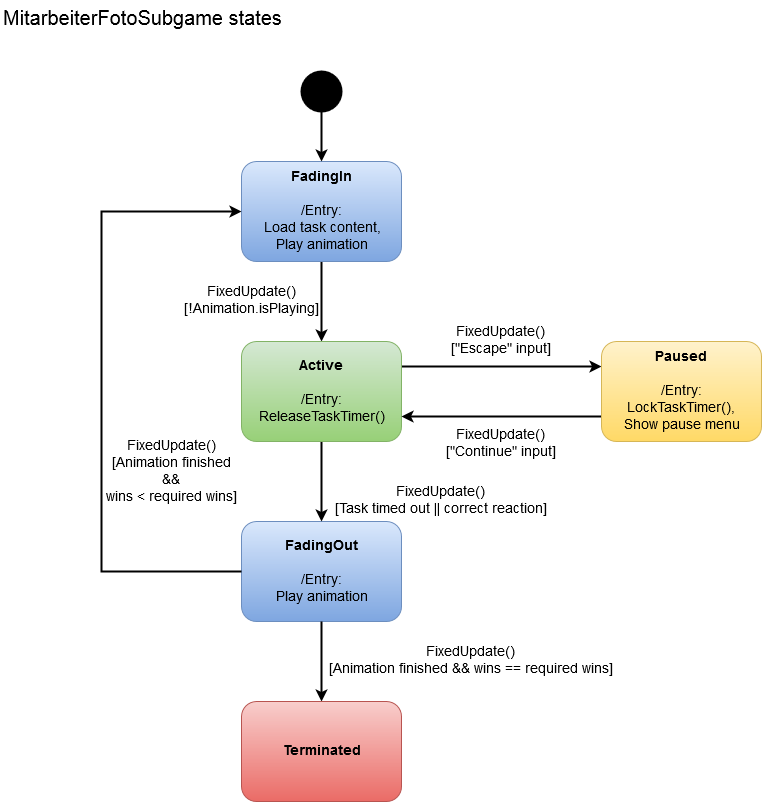

The diagram above was exported from draw.io. Its source (the exported page's mxGraphModel, read from the mxfile embedded in the PNG):
<mxGraphModel dx="1434" dy="797" grid="1" gridSize="10" guides="1" tooltips="1" connect="1" arrows="1" fold="1" page="1" pageScale="1" pageWidth="826" pageHeight="1169" background="#ffffff" math="0" shadow="0">
  <root>
    <mxCell id="0" />
    <mxCell id="1" parent="0" />
    <mxCell id="3" value="&lt;b&gt;FadingOut&lt;/b&gt;&lt;br&gt;&lt;br&gt;/Entry:&lt;br&gt;Play animation&lt;br&gt;" style="rounded=1;whiteSpace=wrap;html=1;labelBackgroundColor=none;fontSize=14;plain-blue" parent="1" vertex="1">
      <mxGeometry x="240" y="520" width="160" height="100" as="geometry" />
    </mxCell>
    <mxCell id="14" value="FixedUpdate()&lt;br&gt;[!Animation.isPlaying]&lt;br&gt;" style="edgeStyle=orthogonalEdgeStyle;rounded=0;html=1;exitX=0.5;exitY=1;labelBackgroundColor=none;startArrow=none;startFill=0;endArrow=classic;endFill=1;endSize=6;jettySize=auto;orthogonalLoop=1;strokeColor=#000000;strokeWidth=2;fontSize=14;align=center;" parent="1" source="2" target="4" edge="1">
      <mxGeometry y="-70" relative="1" as="geometry">
        <mxPoint as="offset" />
      </mxGeometry>
    </mxCell>
    <mxCell id="2" value="&lt;b&gt;FadingIn&lt;/b&gt;&lt;br&gt;&lt;br&gt;/Entry:&lt;br&gt;Load task content,&lt;br&gt;Play animation&lt;br&gt;" style="rounded=1;whiteSpace=wrap;html=1;labelBackgroundColor=none;fontSize=14;plain-blue" parent="1" vertex="1">
      <mxGeometry x="240" y="160" width="160" height="100" as="geometry" />
    </mxCell>
    <mxCell id="16" value="FixedUpdate()&lt;br&gt;[Animation finished &amp;amp;&amp;amp; wins == required wins]&lt;br&gt;" style="edgeStyle=orthogonalEdgeStyle;rounded=0;html=1;exitX=0.5;exitY=1;entryX=0.5;entryY=0;labelBackgroundColor=none;startArrow=none;startFill=0;endArrow=classic;endFill=1;endSize=6;jettySize=auto;orthogonalLoop=1;strokeColor=#000000;strokeWidth=2;fontSize=14;align=center;" parent="1" source="3" target="6" edge="1">
      <mxGeometry y="150" relative="1" as="geometry">
        <mxPoint as="offset" />
      </mxGeometry>
    </mxCell>
    <mxCell id="28" value="FixedUpdate()&lt;br&gt;[Animation finished&lt;br&gt;&amp;amp;&amp;amp;&lt;br&gt;wins &amp;lt; required wins]&lt;br&gt;" style="edgeStyle=orthogonalEdgeStyle;rounded=0;html=1;entryX=0;entryY=0.5;labelBackgroundColor=none;startArrow=none;startFill=0;endArrow=classic;endFill=1;endSize=6;jettySize=auto;orthogonalLoop=1;strokeColor=#000000;strokeWidth=2;fontSize=14;align=center;exitX=0;exitY=0.5;" parent="1" source="3" target="2" edge="1">
      <mxGeometry x="-0.25" y="-70" relative="1" as="geometry">
        <Array as="points">
          <mxPoint x="100" y="570" />
          <mxPoint x="100" y="210" />
        </Array>
        <mxPoint as="offset" />
      </mxGeometry>
    </mxCell>
    <mxCell id="15" value="FixedUpdate()&lt;br&gt;[Task timed out || correct reaction]&lt;br&gt;" style="edgeStyle=orthogonalEdgeStyle;rounded=0;html=1;exitX=0.5;exitY=1;labelBackgroundColor=none;startArrow=none;startFill=0;endArrow=classic;endFill=1;endSize=6;jettySize=auto;orthogonalLoop=1;strokeColor=#000000;strokeWidth=2;fontSize=14;align=center;" parent="1" source="4" target="3" edge="1">
      <mxGeometry x="0.5" y="120" relative="1" as="geometry">
        <mxPoint as="offset" />
      </mxGeometry>
    </mxCell>
    <mxCell id="17" value="FixedUpdate()&lt;br&gt;[&quot;Escape&quot; input]&lt;br&gt;" style="edgeStyle=orthogonalEdgeStyle;rounded=0;html=1;exitX=1;exitY=0.25;entryX=0;entryY=0.25;labelBackgroundColor=none;startArrow=none;startFill=0;endArrow=classic;endFill=1;endSize=6;jettySize=auto;orthogonalLoop=1;strokeColor=#000000;strokeWidth=2;fontSize=14;align=center;" parent="1" source="4" target="10" edge="1">
      <mxGeometry y="25" relative="1" as="geometry">
        <mxPoint as="offset" />
      </mxGeometry>
    </mxCell>
    <mxCell id="4" value="&lt;b&gt;Active&lt;/b&gt;&lt;br&gt;&lt;br&gt;/Entry:&lt;br&gt;ReleaseTaskTimer()&lt;br&gt;" style="rounded=1;whiteSpace=wrap;html=1;labelBackgroundColor=none;fontSize=14;plain-green" parent="1" vertex="1">
      <mxGeometry x="240" y="340" width="160" height="100" as="geometry" />
    </mxCell>
    <mxCell id="6" value="&lt;b&gt;Terminated&lt;/b&gt;" style="rounded=1;whiteSpace=wrap;html=1;labelBackgroundColor=none;fontSize=14;plain-red" parent="1" vertex="1">
      <mxGeometry x="240" y="700" width="160" height="100" as="geometry" />
    </mxCell>
    <mxCell id="18" value="FixedUpdate()&lt;br&gt;[&quot;Continue&quot; input]&lt;br&gt;" style="edgeStyle=orthogonalEdgeStyle;rounded=0;html=1;exitX=0;exitY=0.75;entryX=1;entryY=0.75;labelBackgroundColor=none;startArrow=none;startFill=0;endArrow=classic;endFill=1;endSize=6;jettySize=auto;orthogonalLoop=1;strokeColor=#000000;strokeWidth=2;fontSize=14;align=center;" parent="1" source="10" target="4" edge="1">
      <mxGeometry y="28" relative="1" as="geometry">
        <mxPoint as="offset" />
      </mxGeometry>
    </mxCell>
    <mxCell id="10" value="&lt;b&gt;Paused&lt;/b&gt;&lt;br&gt;&lt;br&gt;/Entry:&lt;br&gt;LockTaskTimer(),&lt;br&gt;Show pause menu&lt;br&gt;" style="rounded=1;whiteSpace=wrap;html=1;labelBackgroundColor=none;fontSize=14;plain-yellow" parent="1" vertex="1">
      <mxGeometry x="600" y="340" width="160" height="100" as="geometry" />
    </mxCell>
    <mxCell id="21" style="edgeStyle=orthogonalEdgeStyle;rounded=0;html=1;exitX=0.5;exitY=1;exitPerimeter=0;entryX=0.5;entryY=0;labelBackgroundColor=none;startArrow=none;startFill=0;endArrow=classic;endFill=1;endSize=6;jettySize=auto;orthogonalLoop=1;strokeColor=#000000;strokeWidth=2;fontSize=20;align=center;" parent="1" source="20" target="2" edge="1">
      <mxGeometry relative="1" as="geometry" />
    </mxCell>
    <mxCell id="20" value="" style="strokeWidth=2;html=1;shape=mxgraph.flowchart.start_2;whiteSpace=wrap;labelBackgroundColor=none;fillColor=#000000;fontSize=20;" parent="1" vertex="1">
      <mxGeometry x="300" y="70" width="40" height="40" as="geometry" />
    </mxCell>
    <mxCell id="29" value="MitarbeiterFotoSubgame states&lt;br&gt;" style="text;html=1;strokeColor=none;fillColor=none;align=left;verticalAlign=top;whiteSpace=wrap;overflow=hidden;labelBackgroundColor=none;fontSize=20;" parent="1" vertex="1">
      <mxGeometry width="320" height="40" as="geometry" />
    </mxCell>
  </root>
</mxGraphModel>